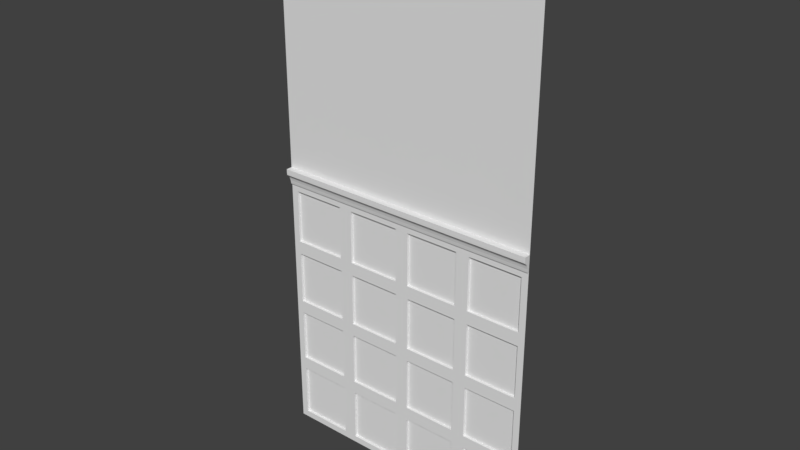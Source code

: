 # Source: wooden_wall.blend  (saved by Blender 2.79.1; exported with 4.5.12 LTS)
import bpy
from mathutils import Matrix  # noqa: F401  (used for matrix-valued properties, if any)

bpy.ops.wm.read_factory_settings(use_empty=True)
scene = bpy.context.scene
scene.name = 'Scene'

# ---- collections
col_collection_1 = bpy.data.collections.new('Collection 1'); scene.collection.children.link(col_collection_1)

# ---- world
world_world = bpy.data.worlds.new('World'); scene.world = world_world
world_world.color = (0.05088, 0.05088, 0.05088)
world_world.use_sun_shadow = False
world_world.sun_shadow_jitter_overblur = 0.0
world_world.cycles.sampling_method = 'MANUAL'

# ---- meshes
me_plane = bpy.data.meshes.new('Plane')
me_plane.from_pydata([(-1.0, -1.0, 0.0), (1.0, -1.0, 0.0), (-1.0, 1.0, 0.0), (1.0, 1.0, 0.0), (-1.0, 3.0, -8.742e-08), (1.0, 3.0, -8.742e-08), (-0.5, -1.0, 0.0), (0.0, -1.0, 0.0), (0.5, -1.0, 0.0), (0.5, 1.0, 0.0), (0.0, 1.0, 0.0), (-0.5, 1.0, 0.0), (-1.0, 0.5, 0.0), (-1.0, 0.0, 0.0), (-1.0, -0.5, 0.0), (1.0, -0.5, 0.0), (1.0, 0.0, 0.0), (1.0, 0.5, 0.0), (-0.5, -0.5, 0.0), (-0.5, 0.0, 0.0), (-0.5, 0.5, 0.0), (0.0, -0.5, 0.0), (0.0, 0.0, 0.0), (0.0, 0.5, 0.0), (0.5, -0.5, 0.0), (0.5, 0.0, 0.0), (0.5, 0.5, 0.0), (-0.95, 0.95, 0.0), (-0.55, 0.95, 0.0), (-0.95, 0.55, 0.0), (-0.55, 0.55, 0.0), (-0.05, 0.95, 0.0), (-0.45, 0.95, 0.0), (-0.45, 0.55, 0.0), (-0.05, 0.55, 0.0), (0.45, 0.95, 0.0), (0.05, 0.95, 0.0), (0.05, 0.55, 0.0), (0.45, 0.55, 0.0), (0.95, 0.95, 0.0), (0.55, 0.95, 0.0), (0.95, 0.55, 0.0), (0.55, 0.55, 0.0), (-0.95, 0.45, 0.0), (-0.95, 0.05, 0.0), (-0.55, 0.05, 0.0), (-0.55, 0.45, 0.0), (-0.45, 0.05, 0.0), (-0.45, 0.45, 0.0), (-0.05, 0.05, 0.0), (-0.05, 0.45, 0.0), (0.05, 0.05, 0.0), (0.05, 0.45, 0.0), (0.45, 0.05, 0.0), (0.45, 0.45, 0.0), (0.95, 0.05, 0.0), (0.95, 0.45, 0.0), (0.55, 0.05, 0.0), (0.55, 0.45, 0.0), (-0.95, -0.05, 0.0), (-0.95, -0.45, 0.0), (-0.55, -0.45, 0.0), (-0.55, -0.05, 0.0), (-0.45, -0.45, 0.0), (-0.45, -0.05, 0.0), (-0.05, -0.45, 0.0), (-0.05, -0.05, 0.0), (0.05, -0.45, 0.0), (0.05, -0.05, 0.0), (0.45, -0.45, 0.0), (0.45, -0.05, 0.0), (0.95, -0.45, 0.0), (0.95, -0.05, 0.0), (0.55, -0.45, 0.0), (0.55, -0.05, 0.0), (-0.95, -0.95, 0.0), (-0.55, -0.95, 0.0), (-0.95, -0.55, 0.0), (-0.55, -0.55, 0.0), (-0.45, -0.95, 0.0), (-0.05, -0.95, 0.0), (-0.45, -0.55, 0.0), (-0.05, -0.55, 0.0), (0.05, -0.95, 0.0), (0.45, -0.95, 0.0), (0.05, -0.55, 0.0), (0.45, -0.55, 0.0), (0.95, -0.95, 0.0), (0.55, -0.95, 0.0), (0.95, -0.55, 0.0), (0.55, -0.55, 0.0), (-0.55, 0.95, -0.02), (-0.95, 0.95, -0.02), (-0.55, 0.55, -0.02), (-0.95, 0.55, -0.02), (-0.05, 0.95, -0.02), (-0.45, 0.95, -0.02), (-0.45, 0.55, -0.02), (-0.05, 0.55, -0.02), (0.45, 0.95, -0.02), (0.05, 0.95, -0.02), (0.05, 0.55, -0.02), (0.45, 0.55, -0.02), (0.95, 0.55, -0.02), (0.95, 0.95, -0.02), (0.55, 0.95, -0.02), (0.55, 0.55, -0.02), (-0.95, 0.45, -0.02), (-0.95, 0.05, -0.02), (-0.55, 0.05, -0.02), (-0.55, 0.45, -0.02), (-0.45, 0.05, -0.02), (-0.45, 0.45, -0.02), (-0.05, 0.05, -0.02), (-0.05, 0.45, -0.02), (0.05, 0.05, -0.02), (0.05, 0.45, -0.02), (0.45, 0.05, -0.02), (0.45, 0.45, -0.02), (0.95, 0.05, -0.02), (0.95, 0.45, -0.02), (0.55, 0.05, -0.02), (0.55, 0.45, -0.02), (-0.95, -0.05, -0.02), (-0.95, -0.45, -0.02), (-0.55, -0.45, -0.02), (-0.55, -0.05, -0.02), (-0.45, -0.45, -0.02), (-0.45, -0.05, -0.02), (-0.05, -0.45, -0.02), (-0.05, -0.05, -0.02), (0.05, -0.45, -0.02), (0.05, -0.05, -0.02), (0.45, -0.45, -0.02), (0.45, -0.05, -0.02), (0.95, -0.45, -0.02), (0.95, -0.05, -0.02), (0.55, -0.45, -0.02), (0.55, -0.05, -0.02), (-0.95, -0.55, -0.02), (-0.95, -0.95, -0.02), (-0.55, -0.95, -0.02), (-0.55, -0.55, -0.02), (-0.45, -0.95, -0.02), (-0.05, -0.95, -0.02), (-0.45, -0.55, -0.02), (-0.05, -0.55, -0.02), (0.05, -0.95, -0.02), (0.45, -0.95, -0.02), (0.05, -0.55, -0.02), (0.45, -0.55, -0.02), (0.55, -0.95, -0.02), (0.95, -0.95, -0.02), (0.95, -0.55, -0.02), (0.55, -0.55, -0.02), (-0.4795, 3.0, -8.742e-08), (0.03775, 3.0, -8.742e-08), (0.4616, 3.0, -8.742e-08), (1.0, 1.036, -1.569e-09), (1.0, 1.07, -3.038e-09), (1.0, 1.083, -3.626e-09), (1.0, 1.122, -5.33e-09), (1.0, 1.173, -7.554e-09), (1.0, 1.211, -9.234e-09), (-1.0, 1.211, -9.234e-09), (-1.0, 1.173, -7.554e-09), (-1.0, 1.123, -5.359e-09), (-1.0, 1.083, -3.626e-09), (-1.0, 1.07, -3.038e-09), (-1.0, 1.036, -1.569e-09), (-0.4988, 1.036, -1.569e-09), (-0.4959, 1.07, -3.038e-09), (-0.493, 1.083, -3.626e-09), (-0.4935, 1.123, -5.355e-09), (-0.4871, 1.173, -7.554e-09), (-0.4842, 1.211, -9.234e-09), (0.002157, 1.036, -1.569e-09), (0.00755, 1.07, -3.038e-09), (0.01294, 1.083, -3.626e-09), (0.01191, 1.123, -5.357e-09), (0.02373, 1.173, -7.554e-09), (0.02912, 1.211, -9.234e-09), (0.4978, 1.036, -1.569e-09), (0.4923, 1.07, -3.038e-09), (0.4868, 1.083, -3.626e-09), (0.486, 1.123, -5.366e-09), (0.4759, 1.173, -7.554e-09), (0.4704, 1.211, -9.234e-09), (-1.0, 1.0, 0.01), (1.0, 1.0, 0.01), (0.5, 1.0, 0.01), (0.0, 1.0, 0.01), (-0.5, 1.0, 0.01), (-1.0, 1.021, 0.01431), (1.0, 1.021, 0.01431), (0.5, 1.021, 0.01431), (9.341e-10, 1.021, 0.01431), (-0.5, 1.021, 0.01431), (-1.0, 1.029, 0.01558), (1.0, 1.029, 0.01558), (0.5, 1.029, 0.01558), (1.272e-09, 1.029, 0.01558), (-0.5, 1.029, 0.01558), (-1.0, 1.036, 0.01786), (1.0, 1.036, 0.01786), (0.5, 1.036, 0.01786), (1.609e-09, 1.036, 0.01786), (-0.5, 1.036, 0.01786), (-1.0, 1.046, 0.02056), (1.0, 1.046, 0.02056), (0.5, 1.046, 0.02056), (2.06e-09, 1.046, 0.02056), (-0.5, 1.046, 0.02056), (-1.0, 1.053, 0.02345), (1.0, 1.053, 0.02345), (0.5, 1.053, 0.02345), (2.341e-09, 1.053, 0.02345), (-0.5, 1.053, 0.02345), (-1.0, 1.061, 0.02852), (1.0, 1.061, 0.02852), (0.5, 1.061, 0.02852), (2.701e-09, 1.061, 0.02852), (-0.5, 1.061, 0.02852), (-1.0, 1.068, 0.03385), (1.0, 1.068, 0.03385), (0.5, 1.068, 0.03385), (3.016e-09, 1.068, 0.03385), (-0.5, 1.068, 0.03385), (-1.0, 1.072, 0.03791), (1.0, 1.072, 0.03791), (0.5, 1.072, 0.03791), (3.196e-09, 1.072, 0.03791), (-0.5, 1.072, 0.03791), (-1.0, 1.079, 0.04628), (1.0, 1.079, 0.04628), (0.5, 1.079, 0.04628), (3.511e-09, 1.079, 0.04628), (-0.5, 1.079, 0.04628), (-1.0, 1.091, 0.04704), (1.0, 1.091, 0.04704), (0.5, 1.091, 0.04704), (4.029e-09, 1.091, 0.04704), (-0.5, 1.091, 0.04704), (-1.0, 1.123, 0.04729), (1.0, 1.123, 0.04729), (0.5, 1.123, 0.04729), (5.436e-09, 1.123, 0.04729), (-0.5, 1.123, 0.04729)], [(240, 245), (241, 246), (36, 191), (9, 99), (40, 190), (39, 189), (26, 54), (23, 114)], [(9, 26, 42, 40, 39, 41, 17, 3), (20, 11, 28, 30), (20, 12, 43, 46, 45, 19), (9, 10, 23, 37, 36, 35, 38, 26), (24, 21, 85, 86), (22, 21, 67, 68), (6, 7, 80, 79), (21, 22, 66, 65), (20, 19, 47, 48), (18, 14, 77, 78), (14, 18, 61, 60), (23, 20, 48, 50, 49, 22), (15, 24, 90, 89), (15, 16, 72, 71), (17, 26, 58, 56), (29, 30, 93, 94), (2, 12, 29, 27), (11, 2, 27, 28), (12, 20, 30, 29), (34, 31, 95, 98), (23, 10, 31, 34), (10, 11, 32, 31), (38, 35, 99, 102), (23, 26, 38, 37), (42, 41, 103, 106), (26, 17, 41, 42), (57, 55, 119, 121), (13, 19, 45, 44), (12, 13, 44, 43), (50, 48, 112, 114), (19, 22, 49, 47), (25, 26, 23, 52, 54, 53), (51, 53, 117, 115), (23, 22, 51, 52), (22, 25, 53, 51), (46, 43, 107, 110), (16, 17, 56, 55), (26, 25, 57, 58), (25, 16, 55, 57), (63, 65, 129, 127), (13, 14, 60, 59), (19, 13, 59, 62), (18, 19, 62, 61), (84, 86, 150, 148), (22, 19, 64, 66), (19, 18, 63, 64), (18, 21, 65, 63), (65, 66, 130, 129), (21, 24, 69, 67), (24, 25, 70, 69), (25, 22, 68, 70), (85, 83, 147, 149), (25, 24, 73, 74), (24, 15, 71, 73), (16, 25, 74, 72), (78, 77, 139, 142), (6, 18, 78, 76), (14, 0, 75, 77), (0, 6, 76, 75), (64, 63, 127, 128), (18, 6, 79, 81), (7, 21, 82, 80), (21, 18, 81, 82), (83, 84, 148, 147), (7, 8, 84, 83), (21, 7, 83, 85), (8, 24, 86, 84), (76, 78, 142, 141), (1, 15, 89, 87), (8, 1, 87, 88), (24, 8, 88, 90), (94, 93, 91, 92), (30, 28, 91, 93), (27, 29, 94, 92), (28, 27, 92, 91), (97, 98, 95, 96), (31, 32, 96, 95), (33, 34, 98, 97), (32, 33, 97, 96), (101, 102, 99, 100), (35, 36, 100, 99), (37, 38, 102, 101), (36, 37, 101, 100), (106, 103, 104, 105), (39, 40, 105, 104), (40, 42, 106, 105), (41, 39, 104, 103), (108, 109, 110, 107), (111, 113, 114, 112), (115, 117, 118, 116), (121, 119, 120, 122), (54, 52, 116, 118), (56, 58, 122, 120), (43, 44, 108, 107), (48, 47, 111, 112), (45, 46, 110, 109), (52, 51, 115, 116), (49, 50, 114, 113), (55, 56, 120, 119), (44, 45, 109, 108), (53, 54, 118, 117), (47, 49, 113, 111), (58, 57, 121, 122), (124, 125, 126, 123), (127, 129, 130, 128), (131, 133, 134, 132), (137, 135, 136, 138), (140, 141, 142, 139), (143, 144, 146, 145), (147, 148, 150, 149), (151, 152, 153, 154), (71, 72, 136, 135), (86, 85, 149, 150), (66, 64, 128, 130), (74, 73, 137, 138), (73, 71, 135, 137), (79, 80, 144, 143), (59, 60, 124, 123), (72, 74, 138, 136), (81, 79, 143, 145), (61, 62, 126, 125), (80, 82, 146, 144), (60, 61, 125, 124), (88, 87, 152, 151), (68, 67, 131, 132), (82, 81, 145, 146), (62, 59, 123, 126), (87, 89, 153, 152), (69, 70, 134, 133), (90, 88, 151, 154), (67, 69, 133, 131), (77, 75, 140, 139), (89, 90, 154, 153), (70, 68, 132, 134), (75, 76, 141, 140), (20, 23, 34, 33, 32, 11), (163, 5, 157, 187), (175, 155, 4, 164), (181, 156, 155, 175), (187, 157, 156, 181), (9, 10, 176, 182), (182, 176, 177, 183), (183, 177, 178, 184), (184, 178, 179, 185), (185, 186, 180, 179), (186, 187, 181, 180), (10, 11, 170, 176), (176, 170, 171, 177), (177, 171, 172, 178), (178, 172, 173, 179), (179, 180, 174, 173), (180, 181, 175, 174), (11, 2, 169, 170), (170, 169, 168, 171), (171, 168, 167, 172), (172, 167, 166, 173), (173, 174, 165, 166), (174, 175, 164, 165), (3, 9, 182, 158), (158, 182, 183, 159), (159, 183, 184, 160), (160, 184, 185, 161), (161, 162, 186, 185), (162, 163, 187, 186), (10, 191, 192, 11), (3, 189, 190, 9), (9, 190, 191, 10), (11, 192, 188, 2), (192, 197, 193, 188), (189, 194, 195, 190), (190, 195, 196, 191), (191, 196, 197, 192), (196, 201, 202, 197), (197, 202, 198, 193), (194, 199, 200, 195), (195, 200, 201, 196), (201, 206, 207, 202), (202, 207, 203, 198), (199, 204, 205, 200), (200, 205, 206, 201), (206, 211, 212, 207), (207, 212, 208, 203), (204, 209, 210, 205), (205, 210, 211, 206), (211, 216, 217, 212), (212, 217, 213, 208), (209, 214, 215, 210), (210, 215, 216, 211), (216, 221, 222, 217), (217, 222, 218, 213), (214, 219, 220, 215), (215, 220, 221, 216), (220, 225, 226, 221), (221, 226, 227, 222), (222, 227, 223, 218), (219, 224, 225, 220), (224, 229, 230, 225), (225, 230, 231, 226), (226, 231, 232, 227), (227, 232, 228, 223), (229, 234, 235, 230), (230, 235, 236, 231), (231, 236, 237, 232), (232, 237, 233, 228), (234, 239, 240, 235), (235, 240, 241, 236), (236, 241, 242, 237), (237, 242, 238, 233), (242, 241, 240, 239, 244, 247), (238, 242, 247, 243), (244, 245, 246, 243, 247), (247, 173, 166, 243), (246, 179, 173, 247), (245, 185, 179, 246), (244, 161, 185, 245), (3, 158, 159, 160, 161, 244, 239, 234, 229, 224, 219, 214, 209, 204, 199, 194, 189), (169, 2, 188, 193, 198, 203, 208, 213, 218, 223, 228, 233, 238, 243, 166, 167, 168), (46, 33, 20)])
me_plane.use_remesh_preserve_volume = False
me_plane.use_remesh_preserve_attributes = False
me_plane.use_mirror_vertex_groups = False
me_plane.update()

# ---- objects
ob_plane = bpy.data.objects.new('Plane', me_plane)

# ---- transforms, parenting, visibility, modifiers, constraints
ob_plane.location = (0.0, 0.0, 1.0)
ob_plane.rotation_euler = (1.571, -0.0, 0.0)
ob_plane.lineart.crease_threshold = 0.0

# ---- collection membership
col_collection_1.objects.link(ob_plane)

# ---- scene / render settings (as saved in the file)
scene.frame_start = 1; scene.frame_end = 250; scene.frame_set(1)
scene.render.engine = 'CYCLES'
scene.render.resolution_percentage = 50
scene.render.dither_intensity = 0.0
scene.cycles.use_denoising = False
scene.cycles.samples = 128
scene.cycles.sampling_pattern = 'TABULATED_SOBOL'
scene.cycles.use_adaptive_sampling = False
scene.cycles.use_light_tree = False
scene.view_settings.view_transform = 'Standard'
bpy.context.view_layer.update()

# ---- added for rendering (the .blend has no active camera and no usable light): camera, sun
cam_auto = bpy.data.cameras.new('AutoCamera')
cam_auto.lens = 50.0
cam_auto.sensor_width = 36.0
cam_auto.clip_end = 1000.0
ob_auto_camera = bpy.data.objects.new('AutoCamera', cam_auto)
scene.collection.objects.link(ob_auto_camera)
ob_auto_camera.location = (4.1382, -4.97949, 5.31056)
ob_auto_camera.rotation_euler = (1.09748, -7.21219e-08, 0.694738)
scene.camera = ob_auto_camera
light_auto_sun = bpy.data.lights.new('AutoSun', 'SUN')
light_auto_sun.energy = 3.0
light_auto_sun.angle = 0.0523599
ob_auto_sun = bpy.data.objects.new('AutoSun', light_auto_sun)
scene.collection.objects.link(ob_auto_sun)
ob_auto_sun.rotation_euler = (0.872665, 0.174533, 0.523599)
bpy.context.view_layer.update()

